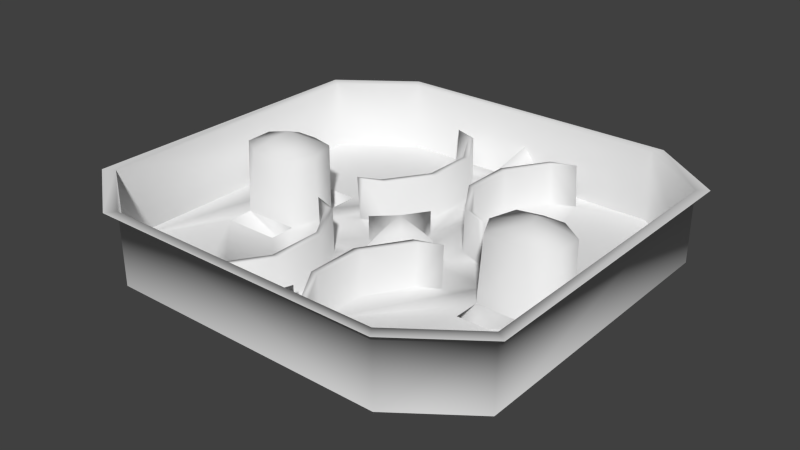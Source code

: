 # Source: MilitaryBase.blend  (saved by Blender 2.69.0; exported with 4.5.12 LTS)
import bpy
from mathutils import Matrix  # noqa: F401  (used for matrix-valued properties, if any)

bpy.ops.wm.read_factory_settings(use_empty=True)
scene = bpy.context.scene
scene.name = 'Scene'

# ---- collections
col_collection_1 = bpy.data.collections.new('Collection 1'); scene.collection.children.link(col_collection_1)
col_collection_2 = bpy.data.collections.new('Collection 2'); scene.collection.children.link(col_collection_2)
col_collection_11 = bpy.data.collections.new('Collection 11'); scene.collection.children.link(col_collection_11)

# ---- materials (node trees are filled in below, after node groups)
mat_militarybase = bpy.data.materials.new('MilitaryBase')
mat_militarybase.alpha_threshold = 0.0
mat_militarybase.use_transparent_shadow = False
mat_militarybase.roughness = 0.5
mat_militarybase.line_color = (0.0, 0.0, 0.0, 1.0)

# ---- material node trees

# ---- world
world_world = bpy.data.worlds.new('World'); scene.world = world_world
world_world.color = (0.05088, 0.05088, 0.05088)
world_world.use_sun_shadow = False
world_world.sun_shadow_jitter_overblur = 0.0
world_world.cycles.sampling_method = 'MANUAL'
world_world.cycles.sample_map_resolution = 256

# ---- meshes
me_1f = bpy.data.meshes.new('1F')
me_1f.from_pydata([(7.989, 5.592, 0.0), (5.326, 7.55, 0.0), (4.106, 2.125, -5.96e-08), (6.283, 2.125, 0.0), (2.828, 6.899, -9.835e-06), (6.72, 0.4634, -0.0001926), (0.4231, 7.55, -2.044e-05), (1.939, 6.455, -1.311e-05), (7.989, -5.592, 0.0), (6.284, 1.115, -0.0002893), (0.4232, 7.55, 0.9575), (0.0, 5.176, 2.646e-05), (1.913, 6.448, 1.645), (0.9608, 4.853, -0.0001184), (6.714, -0.418, -0.000289), (6.732, 0.4387, 2.552), (0.0, 5.176, 0.9575), (1.712, 6.549, -3.612e-05), (0.6922, 4.853, -6.187e-05), (0.0, 1.696, 9.787e-05), (1.757, 6.573, 1.645), (2.717, 6.902, 1.645), (4.103, 0.9079, -0.0001926), (6.67, -0.6481, 2.558), (6.28, -1.15, 0.0), (5.809, 1.115, 2.552), (-0.4231, 7.55, -2.044e-05), (0.0, 7.547, 1.448), (0.4232, 0.4232, 7.695e-05), (0.6922, 3.035, -6.497e-06), (-0.6922, 4.853, -6.187e-05), (0.9608, 4.853, 1.645), (3.804, -0.05096, -0.000289), (6.28, -2.153, 0.0), (-1.712, 6.549, -3.63e-05), (-2.828, 6.899, -9.835e-06), (-0.4232, 7.55, 0.9575), (0.7039, 4.923, 1.645), (1.711, 1.339, -8.494e-05), (0.6952, 2.978, 1.645), (-0.6922, 3.035, -6.497e-06), (-0.4232, 0.4232, 7.695e-05), (0.9608, 3.035, -3.636e-05), (2.717, 0.9853, -0.0001895), (4.098, 0.9135, 2.552), (5.861, -1.153, 2.553), (5.326, -7.55, 0.0), (5.018, 1.114, 2.554), (5.357, 0.1308, 3.025), (5.456, -0.3367, 2.973), (-0.7039, 4.923, 1.645), (-1.757, 6.573, 1.645), (-5.326, 7.55, 0.0), (1.429, 0.0, -2.611e-05), (-0.6952, 2.978, 1.645), (-1.711, 1.339, -8.494e-05), (1.946, 1.422, -5.198e-05), (0.9803, 2.934, 1.645), (3.795, -0.1564, 2.552), (4.108, -1.15, -0.000371), (2.828, -7.048, -2.086e-06), (-4.106, 2.125, -5.96e-08), (-2.717, 6.902, 1.645), (2.56, 0.9879, 1.645), (1.757, 1.314, 1.645), (-2.717, 0.9853, -0.0001895), (-1.429, 0.0, -2.611e-05), (0.4232, -0.4232, 7.969e-05), (2.717, -1.134, -0.0001882), (4.269, -1.099, 2.553), (0.4231, -7.55, -3.934e-06), (1.939, -6.604, 2.348e-05), (-0.9608, 4.853, 1.645), (-7.989, 5.592, 0.0), (-1.939, 6.455, -1.311e-05), (-1.913, 6.448, 1.645), (2.828, 0.9879, 1.645), (-1.757, 1.314, 1.645), (-2.56, 0.9879, 1.645), (-3.804, -0.05096, -0.000289), (2.019, 1.373, 1.645), (1.711, -1.487, -8.291e-05), (0.9608, -5.001, -0.0001553), (1.712, -6.697, -1.365e-05), (4.105, -2.153, 0.0), (-6.283, 2.125, 0.0), (-0.9608, 4.853, -0.0001184), (-0.9803, 2.934, 1.645), (-2.828, 0.9879, 1.645), (-2.717, -1.134, -0.0001882), (-0.4232, -0.4232, 7.969e-05), (0.6922, -3.183, -8.941e-07), (2.758, -1.122, 1.644), (0.9608, -3.183, -3.076e-05), (1.757, -6.721, 1.645), (0.0, -5.176, 3.934e-05), (-1.482e-07, -5.176, 0.9575), (0.4232, -7.55, 0.9575), (2.019, -6.663, 1.645), (-6.72, 0.4634, -0.0001926), (-4.103, 0.9079, -0.0001926), (-0.9608, 3.035, -3.636e-05), (-2.019, 1.373, 1.645), (-1.946, 1.422, -5.198e-05), (-0.9608, -5.001, -0.0001553), (-1.711, -1.487, -8.291e-05), (0.0, -1.696, 0.0001033), (0.6922, -5.001, -3.153e-05), (0.6952, -3.127, 1.645), (1.757, -1.463, 1.645), (0.9707, -5.086, 1.645), (2.717, -7.05, 1.645), (-0.4232, -7.55, 0.9575), (-0.6922, -5.001, -3.153e-05), (-0.4231, -7.55, -3.934e-06), (5.904e-08, -7.547, 1.448), (-7.989, -5.592, 0.0), (-6.284, 1.115, -0.0002893), (-4.098, 0.9135, 2.552), (-4.108, -1.15, -0.000371), (-0.9608, -3.183, -3.076e-05), (-0.6922, -3.183, -8.941e-07), (1.946, -1.57, -2.897e-05), (2.019, -1.521, 1.645), (0.9803, -3.082, 1.645), (0.7039, -5.072, 1.645), (-1.712, -6.697, -1.371e-05), (-6.714, -0.418, -0.000289), (-6.732, 0.4387, 2.552), (-3.795, -0.1564, 2.552), (-5.018, 1.114, 2.554), (-4.105, -2.153, 0.0), (-0.9707, -5.086, 1.645), (-2.758, -1.122, 1.644), (-1.757, -1.463, 1.645), (-0.6952, -3.127, 1.645), (-2.828, -7.048, -2.086e-06), (-5.326, -7.55, 0.0), (-0.7039, -5.072, 1.645), (-6.67, -0.6481, 2.558), (-6.28, -1.15, 0.0), (-5.809, 1.115, 2.552), (-4.269, -1.099, 2.553), (-0.9803, -3.082, 1.645), (-1.946, -1.57, -2.891e-05), (-2.019, -1.521, 1.645), (-6.28, -2.153, 0.0), (-1.757, -6.721, 1.645), (-5.357, 0.1308, 3.025), (-5.861, -1.153, 2.553), (-5.456, -0.3367, 2.973), (-2.019, -6.663, 1.645), (-2.717, -7.05, 1.645), (-1.939, -6.604, 2.372e-05), (0.0, 0.0, 1.386), (0.0, 1.696, 0.8956), (-0.4232, 0.4232, 0.8956), (-1.429, 0.0, 0.8956), (0.4232, 0.4232, 0.8956), (-0.4232, -0.4232, 0.8956), (1.429, 0.0, 0.8956), (0.0, -1.696, 0.8956), (0.4232, -0.4232, 0.8956)], [], [(0, 1, 2), (3, 0, 2), (1, 4, 2), (0, 3, 5), (11, 10, 16), (4, 7, 2), (5, 8, 0), (3, 9, 5), (7, 4, 12), (7, 13, 2), (5, 14, 8), (9, 15, 5), (11, 34, 30), (26, 35, 34), (17, 20, 4), (4, 21, 12), (13, 7, 12), (13, 22, 2), (5, 23, 14), (24, 8, 14), (9, 25, 15), (5, 15, 23), (16, 10, 27), (18, 37, 17), (29, 18, 19), (20, 21, 4), (20, 12, 21), (31, 13, 12), (13, 32, 22), (14, 23, 24), (33, 8, 24), (25, 9, 22), (25, 48, 15), (15, 48, 23), (16, 27, 36), (37, 20, 17), (18, 29, 39), (41, 156, 19), (37, 12, 20), (31, 12, 37), (13, 31, 42), (32, 13, 43), (32, 44, 22), (24, 23, 45), (46, 8, 33), (47, 25, 22), (23, 48, 49), (30, 34, 50), (34, 35, 51), (18, 39, 37), (38, 39, 29), (30, 54, 40), (66, 65, 79), (13, 42, 56), (31, 57, 42), (67, 162, 106), (43, 13, 56), (58, 44, 32), (22, 44, 47), (45, 59, 24), (23, 49, 45), (46, 33, 60), (47, 48, 25), (50, 34, 51), (52, 61, 35), (51, 35, 62), (39, 31, 37), (43, 63, 38), (64, 39, 38), (30, 50, 54), (55, 40, 54), (55, 41, 40), (56, 42, 57), (57, 31, 39), (53, 160, 67), (59, 58, 32), (58, 48, 44), (44, 48, 47), (45, 69, 59), (45, 49, 69), (33, 71, 60), (49, 48, 69), (50, 51, 75), (73, 61, 52), (35, 61, 74), (51, 62, 75), (35, 75, 62), (76, 63, 43), (63, 64, 38), (57, 39, 64), (54, 50, 72), (77, 55, 54), (65, 55, 78), (19, 30, 40), (56, 57, 80), (107, 106, 95), (82, 32, 68), (43, 56, 76), (59, 32, 82), (59, 69, 58), (69, 48, 58), (71, 33, 84), (72, 50, 75), (85, 61, 73), (74, 75, 35), (74, 61, 86), (76, 80, 63), (80, 64, 63), (80, 57, 64), (87, 54, 72), (87, 77, 54), (78, 55, 77), (88, 65, 78), (79, 65, 86), (66, 157, 41), (67, 91, 81), (68, 81, 92), (93, 82, 68), (56, 80, 76), (84, 59, 82), (83, 60, 94), (60, 83, 70), (84, 82, 71), (71, 98, 60), (72, 75, 86), (73, 99, 85), (86, 75, 74), (86, 61, 100), (72, 101, 87), (102, 77, 87), (102, 78, 77), (88, 78, 102), (65, 88, 103), (86, 100, 79), (65, 103, 86), (104, 89, 79), (19, 156, 155), (121, 113, 106), (81, 91, 108), (81, 109, 92), (93, 68, 122), (82, 93, 110), (60, 111, 94), (96, 115, 97), (110, 71, 82), (98, 71, 110), (98, 111, 60), (86, 101, 72), (99, 73, 116), (85, 99, 117), (103, 102, 87), (103, 88, 102), (79, 100, 118), (86, 103, 101), (119, 104, 79), (120, 89, 104), (89, 133, 105), (107, 108, 91), (81, 108, 109), (68, 92, 122), (109, 123, 92), (122, 124, 93), (93, 124, 110), (125, 83, 94), (98, 94, 111), (125, 107, 83), (96, 112, 115), (98, 110, 94), (99, 116, 127), (117, 99, 128), (103, 87, 101), (129, 79, 118), (100, 130, 118), (119, 79, 129), (131, 104, 119), (104, 132, 120), (120, 144, 89), (105, 133, 134), (105, 135, 121), (125, 108, 107), (108, 124, 109), (92, 123, 122), (124, 123, 109), (123, 124, 122), (110, 124, 125), (110, 125, 94), (90, 159, 66), (113, 121, 135), (138, 126, 113), (99, 127, 139), (140, 127, 116), (117, 128, 141), (99, 139, 128), (129, 118, 148), (130, 100, 141), (118, 130, 148), (119, 129, 142), (131, 153, 104), (120, 132, 143), (144, 120, 143), (89, 144, 133), (105, 134, 135), (134, 133, 145), (124, 108, 125), (137, 136, 146), (138, 113, 135), (138, 147, 126), (127, 140, 139), (146, 140, 116), (141, 100, 117), (141, 128, 148), (128, 139, 148), (142, 129, 148), (130, 141, 148), (149, 119, 142), (153, 131, 146), (132, 104, 153), (132, 138, 143), (145, 144, 143), (133, 144, 145), (135, 134, 143), (143, 134, 145), (126, 147, 136), (137, 146, 116), (146, 136, 153), (143, 138, 135), (132, 147, 138), (140, 149, 139), (139, 150, 148), (150, 142, 148), (149, 142, 150), (149, 140, 119), (151, 132, 153), (136, 147, 152), (151, 147, 132), (139, 149, 150), (151, 136, 152), (151, 152, 147), (153, 136, 151), (154, 155, 156), (157, 154, 156), (158, 155, 154), (28, 155, 158), (154, 157, 159), (160, 158, 154), (38, 29, 28), (66, 159, 157), (19, 155, 28), (66, 41, 55), (161, 154, 159), (157, 156, 41), (162, 160, 154), (106, 162, 161), (53, 43, 38), (161, 162, 154), (67, 81, 68), (90, 161, 159), (90, 105, 121), (11, 30, 19), (70, 46, 60), (70, 96, 97), (90, 89, 105), (95, 112, 96), (114, 136, 137), (70, 83, 107), (114, 113, 126), (114, 126, 136), (112, 95, 114), (66, 79, 89), (53, 32, 43), (68, 32, 53), (106, 107, 91), (53, 158, 160), (67, 160, 162), (28, 158, 53), (106, 161, 90), (6, 4, 1), (11, 18, 17), (19, 18, 11), (6, 17, 4), (10, 11, 6), (26, 52, 35), (11, 16, 26), (26, 16, 36), (113, 114, 95), (95, 96, 70), (28, 29, 19), (11, 26, 34), (41, 19, 40), (70, 107, 95), (90, 121, 106), (65, 66, 55), (28, 53, 38), (90, 66, 89), (67, 68, 53), (67, 106, 91), (11, 17, 6), (106, 113, 95)])
me_1f.polygons.foreach_set('use_smooth', [True] * 298)
_uv = me_1f.uv_layers.new(name='UVMap')
_uv.uv.foreach_set('vector', [0.979, 0.6558, 0.9086, 0.7011, 0.882, 0.5626, 0.94, 0.5656, 0.979, 0.6558, 0.882, 0.5626, 0.9086, 0.7011, 0.8368, 0.687, 0.882, 0.5626, 0.979, 0.6558, 0.94, 0.5656, 0.9515, 0.5223, 0.733, 0.6484, 0.7453, 0.7158, 0.7278, 0.6799, 0.8368, 0.687, 0.8274, 0.652, 0.882, 0.5626, 0.9515, 0.5223, 0.9857, 0.3742, 0.979, 0.6558, 0.94, 0.5656, 0.9407, 0.5392, 0.9515, 0.5223, 0.9208, 0.01902, 0.9745, 0.01902, 0.9203, 0.114, 0.8274, 0.652, 0.8175, 0.623, 0.882, 0.5626, 0.9515, 0.5223, 0.9523, 0.5007, 0.9857, 0.3742, 0.07176, 0.0179, 0.04949, 0.1118, 0.04993, 0.0179, 0.733, 0.6484, 0.674, 0.6673, 0.7177, 0.6354, 0.691, 0.6958, 0.641, 0.6597, 0.674, 0.6673, 0.9262, 0.01902, 0.9276, 0.114, 0.9745, 0.01902, 0.9745, 0.01902, 0.9747, 0.114, 0.9203, 0.114, 0.8282, 0.01902, 0.9208, 0.01902, 0.9203, 0.114, 0.8175, 0.623, 0.8807, 0.5305, 0.882, 0.5626, 0.2718, 0.01764, 0.2389, 0.1118, 0.2405, 0.01764, 0.9434, 0.4815, 0.9857, 0.3742, 0.9523, 0.5007, 0.07176, 0.0179, 0.08922, 0.1118, 0.04949, 0.1118, 0.2718, 0.01764, 0.2775, 0.1116, 0.2389, 0.1118, 0.7278, 0.6799, 0.7453, 0.7158, 0.727, 0.7187, 0.8282, 0.01902, 0.8323, 0.114, 0.9262, 0.01902, 0.7561, 0.5876, 0.751, 0.6385, 0.7423, 0.5431, 0.9276, 0.114, 0.9747, 0.114, 0.9745, 0.01902, 0.205, 0.2273, 0.2096, 0.2336, 0.1919, 0.245, 0.8282, 0.114, 0.8282, 0.01902, 0.9203, 0.114, 0.8175, 0.623, 0.87, 0.5049, 0.8807, 0.5305, 0.2404, 0.01764, 0.2388, 0.1118, 0.2245, 0.01765, 0.9455, 0.4536, 0.9857, 0.3742, 0.9434, 0.4815, 0.08922, 0.1118, 0.07176, 0.0179, 0.1219, 0.0179, 0.1111, 0.3566, 0.09179, 0.3146, 0.1505, 0.3277, 0.1505, 0.3277, 0.09179, 0.3146, 0.1479, 0.2813, 0.7278, 0.6799, 0.727, 0.7187, 0.7101, 0.7127, 0.8323, 0.114, 0.9276, 0.114, 0.9262, 0.01902, 0.8282, 0.01902, 0.7232, 0.01902, 0.72, 0.114, 0.7263, 0.516, 0.7371, 0.5076, 0.7423, 0.5431, 0.2802, 0.1905, 0.2096, 0.2336, 0.205, 0.2273, 0.2845, 0.2009, 0.2096, 0.2336, 0.2802, 0.1905, 0.8282, 0.01902, 0.8282, 0.114, 0.7232, 0.01902, 0.87, 0.5049, 0.8175, 0.623, 0.8422, 0.5414, 0.1329, 0.0179, 0.1221, 0.1118, 0.1219, 0.0179, 0.2245, 0.01765, 0.2388, 0.1118, 0.2091, 0.1116, 0.925, 0.3295, 0.9857, 0.3742, 0.9455, 0.4536, 0.1055, 0.1119, 0.08922, 0.1118, 0.1219, 0.0179, 0.1479, 0.2813, 0.09179, 0.3146, 0.09602, 0.2946, 0.8282, 0.01902, 0.9262, 0.01902, 0.8323, 0.114, 0.9262, 0.01902, 0.9745, 0.01902, 0.9276, 0.114, 0.8282, 0.01902, 0.72, 0.114, 0.8323, 0.114, 0.6253, 0.01902, 0.72, 0.114, 0.7232, 0.01902, 0.8282, 0.01902, 0.72, 0.114, 0.7232, 0.01902, 0.7085, 0.4966, 0.6464, 0.5301, 0.6245, 0.4927, 0.8175, 0.623, 0.8143, 0.6024, 0.8251, 0.5806, 0.8282, 0.114, 0.7174, 0.114, 0.7232, 0.01902, 0.7631, 0.4824, 0.7529, 0.4907, 0.7471, 0.4555, 0.8422, 0.5414, 0.8175, 0.623, 0.8251, 0.5806, 0.1332, 0.1118, 0.1221, 0.1118, 0.1329, 0.0179, 0.1219, 0.0179, 0.1221, 0.1118, 0.1055, 0.1119, 0.2091, 0.1116, 0.1445, 0.01764, 0.2245, 0.01765, 0.1479, 0.2813, 0.09602, 0.2946, 0.1133, 0.2597, 0.925, 0.3295, 0.9455, 0.4536, 0.8528, 0.3261, 0.07729, 0.3566, 0.09179, 0.3146, 0.1111, 0.3566, 0.8323, 0.114, 0.9262, 0.01902, 0.9276, 0.114, 0.5789, 0.6648, 0.6086, 0.5458, 0.641, 0.6597, 0.9276, 0.114, 0.9745, 0.01902, 0.9747, 0.114, 0.3848, 0.1867, 0.2845, 0.2009, 0.2802, 0.1905, 0.5768, 0.01901, 0.577, 0.114, 0.6253, 0.01902, 0.6239, 0.114, 0.72, 0.114, 0.6253, 0.01902, 0.8282, 0.01902, 0.8323, 0.114, 0.72, 0.114, 0.6253, 0.01902, 0.7232, 0.01902, 0.72, 0.114, 0.6939, 0.5345, 0.7263, 0.516, 0.7222, 0.5853, 0.6301, 0.01902, 0.7232, 0.01902, 0.7174, 0.114, 0.3885, 0.1979, 0.2845, 0.2009, 0.3848, 0.1867, 0.7825, 0.5002, 0.7619, 0.4982, 0.7631, 0.4824, 0.1445, 0.01764, 0.133, 0.1116, 0.1334, 0.01764, 0.02504, 0.3023, 0.09179, 0.3146, 0.03798, 0.348, 0.03798, 0.348, 0.09179, 0.3146, 0.07729, 0.3566, 0.2091, 0.1116, 0.1505, 0.1116, 0.1445, 0.01764, 0.1133, 0.2597, 0.09602, 0.2946, 0.04529, 0.262, 0.9455, 0.4536, 0.8416, 0.3542, 0.8528, 0.3261, 0.09602, 0.2946, 0.09179, 0.3146, 0.04529, 0.262, 0.3964, 0.2477, 0.4774, 0.2905, 0.4629, 0.2968, 0.5187, 0.6231, 0.6086, 0.5458, 0.5789, 0.6648, 0.641, 0.6597, 0.6086, 0.5458, 0.6486, 0.6335, 0.4774, 0.2905, 0.5183, 0.3323, 0.4629, 0.2968, 0.9745, 0.01902, 0.9203, 0.114, 0.9747, 0.114, 0.577, 0.114, 0.577, 0.114, 0.5768, 0.01901, 0.577, 0.114, 0.6239, 0.114, 0.6253, 0.01902, 0.3885, 0.1979, 0.3848, 0.1867, 0.4611, 0.2209, 0.2942, 0.2391, 0.3964, 0.2477, 0.3927, 0.257, 0.6239, 0.114, 0.6253, 0.01902, 0.72, 0.114, 0.5768, 0.01901, 0.6253, 0.01902, 0.577, 0.114, 0.7423, 0.5431, 0.7177, 0.6354, 0.7222, 0.5853, 0.6301, 0.01902, 0.7174, 0.114, 0.6273, 0.114, 0.7669, 0.3574, 0.7471, 0.4555, 0.7501, 0.3481, 0.8298, 0.3805, 0.87, 0.5049, 0.8474, 0.4654, 0.5768, 0.01901, 0.6301, 0.01902, 0.577, 0.114, 0.8822, 0.4737, 0.87, 0.5049, 0.8298, 0.3805, 0.1445, 0.01764, 0.1505, 0.1116, 0.133, 0.1116, 0.04529, 0.262, 0.09179, 0.3146, 0.02504, 0.3023, 0.8416, 0.3542, 0.9455, 0.4536, 0.8854, 0.4487, 0.3927, 0.257, 0.3964, 0.2477, 0.4629, 0.2968, 0.5563, 0.5443, 0.6086, 0.5458, 0.5187, 0.6231, 0.9208, 0.01902, 0.9203, 0.114, 0.9745, 0.01902, 0.6486, 0.6335, 0.6086, 0.5458, 0.6602, 0.6101, 0.4761, 0.2431, 0.4606, 0.2284, 0.4763, 0.24, 0.4606, 0.2284, 0.4611, 0.2209, 0.4763, 0.24, 0.4606, 0.2284, 0.3885, 0.1979, 0.4611, 0.2209, 0.292, 0.2487, 0.2942, 0.2391, 0.3927, 0.257, 0.292, 0.2487, 0.2242, 0.2677, 0.2942, 0.2391, 0.577, 0.114, 0.6253, 0.01902, 0.6239, 0.114, 0.577, 0.114, 0.5768, 0.01901, 0.577, 0.114, 0.6245, 0.4927, 0.6464, 0.5301, 0.6602, 0.6101, 0.7085, 0.4966, 0.7284, 0.4997, 0.7263, 0.516, 0.7631, 0.4824, 0.7654, 0.4088, 0.7932, 0.4587, 0.977, 0.1246, 0.9214, 0.1246, 0.9777, 0.2156, 0.8254, 0.4013, 0.8298, 0.3805, 0.8474, 0.4654, 0.6301, 0.01902, 0.6273, 0.114, 0.577, 0.114, 0.8854, 0.4487, 0.8822, 0.4737, 0.8298, 0.3805, 0.633, 0.1246, 0.5762, 0.1246, 0.6317, 0.2156, 0.8528, 0.3261, 0.81, 0.3208, 0.7869, 0.2927, 0.8854, 0.4487, 0.8298, 0.3805, 0.8416, 0.3542, 0.6382, 0.1246, 0.6349, 0.2156, 0.5762, 0.1246, 0.8282, 0.114, 0.9203, 0.114, 0.8282, 0.01902, 0.5187, 0.6231, 0.5473, 0.5033, 0.5563, 0.5443, 0.8282, 0.01902, 0.9203, 0.114, 0.9208, 0.01902, 0.6602, 0.6101, 0.6086, 0.5458, 0.6124, 0.516, 0.8282, 0.114, 0.7232, 0.01902, 0.7174, 0.114, 0.2256, 0.2746, 0.2242, 0.2677, 0.292, 0.2487, 0.2256, 0.2746, 0.2114, 0.285, 0.2242, 0.2677, 0.2121, 0.2879, 0.2114, 0.285, 0.2256, 0.2746, 0.5768, 0.01901, 0.577, 0.114, 0.6301, 0.01902, 0.6602, 0.6101, 0.6124, 0.516, 0.6245, 0.4927, 0.6464, 0.5301, 0.6595, 0.5704, 0.6602, 0.6101, 0.6702, 0.376, 0.6486, 0.4567, 0.6245, 0.4927, 0.7423, 0.5431, 0.7371, 0.5076, 0.7459, 0.5185, 0.7319, 0.4078, 0.7334, 0.3568, 0.7471, 0.4555, 0.9214, 0.1246, 0.8275, 0.1246, 0.8306, 0.2156, 0.9214, 0.1246, 0.9227, 0.2156, 0.9777, 0.2156, 0.8254, 0.4013, 0.8474, 0.4654, 0.8294, 0.4251, 0.7269, 0.1246, 0.8275, 0.1246, 0.7222, 0.2156, 0.5762, 0.1246, 0.576, 0.2156, 0.6317, 0.2156, 0.7525, 0.3154, 0.7469, 0.2784, 0.7643, 0.2802, 0.7222, 0.2156, 0.6382, 0.1246, 0.7269, 0.1246, 0.6349, 0.2156, 0.6382, 0.1246, 0.7222, 0.2156, 0.6349, 0.2156, 0.576, 0.2156, 0.5762, 0.1246, 0.8282, 0.01902, 0.7232, 0.01902, 0.8282, 0.114, 0.5473, 0.5033, 0.5187, 0.6231, 0.5187, 0.3621, 0.5563, 0.5443, 0.5473, 0.5033, 0.5566, 0.5198, 0.6301, 0.01902, 0.6273, 0.114, 0.7174, 0.114, 0.6301, 0.01902, 0.577, 0.114, 0.6273, 0.114, 0.404, 0.01893, 0.4342, 0.01893, 0.4341, 0.1122, 0.6602, 0.6101, 0.6595, 0.5704, 0.6653, 0.5915, 0.6147, 0.4622, 0.6702, 0.376, 0.6245, 0.4927, 0.6734, 0.3967, 0.6486, 0.4567, 0.6702, 0.376, 0.977, 0.1246, 0.9777, 0.2156, 0.9214, 0.1246, 0.7269, 0.1246, 0.8306, 0.2156, 0.8275, 0.1246, 0.9214, 0.1246, 0.8306, 0.2156, 0.9227, 0.2156, 0.977, 0.1246, 0.9777, 0.2156, 0.9168, 0.1246, 0.2097, 0.1706, 0.2097, 0.1792, 0.194, 0.1878, 0.9168, 0.1246, 0.8331, 0.2156, 0.8275, 0.1246, 0.8275, 0.1246, 0.8331, 0.2156, 0.7222, 0.2156, 0.723, 0.2156, 0.633, 0.1246, 0.6317, 0.2156, 0.4683, 0.1864, 0.4673, 0.1785, 0.483, 0.1975, 0.723, 0.2156, 0.7269, 0.1246, 0.633, 0.1246, 0.7525, 0.3154, 0.7308, 0.2851, 0.7469, 0.2784, 0.4683, 0.1864, 0.3939, 0.1545, 0.4673, 0.1785, 0.5473, 0.5033, 0.5187, 0.3621, 0.5473, 0.4836, 0.4946, 0.01893, 0.5106, 0.01893, 0.511, 0.1123, 0.6301, 0.01902, 0.7174, 0.114, 0.7232, 0.01902, 0.4036, 0.1123, 0.404, 0.01893, 0.4341, 0.1122, 0.4342, 0.01893, 0.4483, 0.1123, 0.4341, 0.1122, 0.3424, 0.01883, 0.321, 0.01884, 0.3206, 0.1122, 0.613, 0.4382, 0.6702, 0.376, 0.6147, 0.4622, 0.7269, 0.1246, 0.7222, 0.2156, 0.8275, 0.1246, 0.6734, 0.3967, 0.6681, 0.4198, 0.6486, 0.4567, 0.9214, 0.1246, 0.9777, 0.2156, 0.9227, 0.2156, 0.9214, 0.1246, 0.8306, 0.2156, 0.8275, 0.1246, 0.723, 0.2156, 0.8306, 0.2156, 0.7269, 0.1246, 0.2886, 0.1386, 0.2852, 0.1504, 0.2097, 0.1706, 0.9777, 0.2156, 0.9195, 0.2156, 0.9168, 0.1246, 0.2852, 0.1504, 0.2097, 0.1792, 0.2097, 0.1706, 0.9195, 0.2156, 0.8331, 0.2156, 0.9168, 0.1246, 0.3939, 0.1545, 0.2852, 0.1504, 0.393, 0.1446, 0.3939, 0.1545, 0.393, 0.1446, 0.4673, 0.1785, 0.7277, 0.4825, 0.7367, 0.4914, 0.7085, 0.4966, 0.7269, 0.1246, 0.8275, 0.1246, 0.8306, 0.2156, 0.723, 0.2156, 0.633, 0.1246, 0.7269, 0.1246, 0.5107, 0.01908, 0.543, 0.01908, 0.5515, 0.1129, 0.5563, 0.4662, 0.5473, 0.4836, 0.5187, 0.3621, 0.4946, 0.01893, 0.511, 0.1123, 0.4773, 0.1123, 0.5107, 0.01908, 0.5515, 0.1129, 0.511, 0.1123, 0.1521, 0.1829, 0.1391, 0.2287, 0.08533, 0.1952, 0.4483, 0.1123, 0.4342, 0.01893, 0.4773, 0.1123, 0.1391, 0.2287, 0.09983, 0.2372, 0.08533, 0.1952, 0.3424, 0.01883, 0.3206, 0.1122, 0.3483, 0.1122, 0.613, 0.4382, 0.6601, 0.3497, 0.6702, 0.376, 0.8275, 0.1246, 0.7222, 0.2156, 0.8331, 0.2156, 0.9168, 0.1246, 0.8275, 0.1246, 0.8331, 0.2156, 0.977, 0.1246, 0.9168, 0.1246, 0.9777, 0.2156, 0.9214, 0.1246, 0.9227, 0.2156, 0.8306, 0.2156, 0.4634, 0.3152, 0.4799, 0.3331, 0.4639, 0.3236, 0.2852, 0.1504, 0.2886, 0.1386, 0.393, 0.1446, 0.5802, 0.3209, 0.6507, 0.3218, 0.5551, 0.4398, 0.723, 0.2156, 0.7269, 0.1246, 0.8306, 0.2156, 0.723, 0.2156, 0.6317, 0.2156, 0.633, 0.1246, 0.4041, 0.01884, 0.3883, 0.01885, 0.4025, 0.1124, 0.5551, 0.4398, 0.5563, 0.4662, 0.5187, 0.3621, 0.4773, 0.1123, 0.4342, 0.01893, 0.4946, 0.01893, 0.066, 0.2373, 0.02658, 0.2084, 0.08533, 0.1952, 0.02658, 0.2084, 0.02924, 0.1619, 0.08533, 0.1952, 0.1318, 0.1426, 0.1521, 0.1829, 0.08533, 0.1952, 0.09983, 0.2372, 0.066, 0.2373, 0.08533, 0.1952, 0.373, 0.1122, 0.3424, 0.01883, 0.3483, 0.1122, 0.6601, 0.3497, 0.613, 0.4382, 0.5551, 0.4398, 0.7222, 0.2156, 0.7269, 0.1246, 0.6382, 0.1246, 0.28, 0.2889, 0.2805, 0.2791, 0.387, 0.2907, 0.9195, 0.2156, 0.9168, 0.1246, 0.8331, 0.2156, 0.9777, 0.2156, 0.9168, 0.1246, 0.9195, 0.2156, 0.3829, 0.2788, 0.4634, 0.3152, 0.387, 0.2907, 0.387, 0.2907, 0.4634, 0.3152, 0.4639, 0.3236, 0.633, 0.1246, 0.6317, 0.2156, 0.5762, 0.1246, 0.5802, 0.3209, 0.5551, 0.4398, 0.5187, 0.3621, 0.5551, 0.4398, 0.6507, 0.3218, 0.6601, 0.3497, 0.387, 0.2907, 0.2805, 0.2791, 0.3829, 0.2788, 0.28, 0.2889, 0.2121, 0.308, 0.2805, 0.2791, 0.3883, 0.01885, 0.373, 0.1122, 0.4025, 0.1124, 0.02924, 0.1619, 0.0811, 0.1752, 0.08533, 0.1952, 0.0811, 0.1752, 0.1318, 0.1426, 0.08533, 0.1952, 0.06378, 0.1403, 0.1318, 0.1426, 0.0811, 0.1752, 0.373, 0.1122, 0.3883, 0.01885, 0.3424, 0.01883, 0.6349, 0.2156, 0.7222, 0.2156, 0.6382, 0.1246, 0.5762, 0.1246, 0.6317, 0.2156, 0.576, 0.2156, 0.2081, 0.317, 0.2121, 0.308, 0.28, 0.2889, 0.02924, 0.1619, 0.06378, 0.1403, 0.0811, 0.1752, 0.6349, 0.2156, 0.5762, 0.1246, 0.576, 0.2156, 0.2081, 0.317, 0.2057, 0.3184, 0.2121, 0.308, 0.6382, 0.1246, 0.5762, 0.1246, 0.6349, 0.2156, 0.7451, 0.4992, 0.7459, 0.5185, 0.7371, 0.5076, 0.7284, 0.4997, 0.7451, 0.4992, 0.7371, 0.5076, 0.7537, 0.507, 0.7459, 0.5185, 0.7451, 0.4992, 0.7632, 0.5163, 0.7459, 0.5185, 0.7537, 0.507, 0.7451, 0.4992, 0.7284, 0.4997, 0.7367, 0.4914, 0.7619, 0.4982, 0.7537, 0.507, 0.7451, 0.4992, 0.7925, 0.5396, 0.7561, 0.5876, 0.7632, 0.5163, 0.7085, 0.4966, 0.7367, 0.4914, 0.7284, 0.4997, 0.7423, 0.5431, 0.7459, 0.5185, 0.7632, 0.5163, 0.7085, 0.4966, 0.7263, 0.516, 0.6939, 0.5345, 0.7441, 0.4801, 0.7451, 0.4992, 0.7367, 0.4914, 0.7284, 0.4997, 0.7371, 0.5076, 0.7263, 0.516, 0.7529, 0.4907, 0.7619, 0.4982, 0.7451, 0.4992, 0.7471, 0.4555, 0.7529, 0.4907, 0.7441, 0.4801, 0.7825, 0.5002, 0.8422, 0.5414, 0.7925, 0.5396, 0.7441, 0.4801, 0.7529, 0.4907, 0.7451, 0.4992, 0.7631, 0.4824, 0.7932, 0.4587, 0.8474, 0.4654, 0.7277, 0.4825, 0.7441, 0.4801, 0.7367, 0.4914, 0.7277, 0.4825, 0.7006, 0.4556, 0.7319, 0.4078, 0.733, 0.6484, 0.7177, 0.6354, 0.7423, 0.5431, 0.7869, 0.2927, 0.925, 0.3295, 0.8528, 0.3261, 0.7869, 0.2927, 0.7525, 0.3154, 0.7643, 0.2802, 0.7277, 0.4825, 0.6486, 0.4567, 0.7006, 0.4556, 0.7501, 0.3481, 0.7308, 0.2851, 0.7525, 0.3154, 0.7175, 0.2942, 0.6507, 0.3218, 0.5802, 0.3209, 0.7869, 0.2927, 0.81, 0.3208, 0.7669, 0.3574, 0.7175, 0.2942, 0.7334, 0.3568, 0.6933, 0.3195, 0.7175, 0.2942, 0.6933, 0.3195, 0.6507, 0.3218, 0.7308, 0.2851, 0.7501, 0.3481, 0.7175, 0.2942, 0.7085, 0.4966, 0.6245, 0.4927, 0.6486, 0.4567, 0.7825, 0.5002, 0.87, 0.5049, 0.8422, 0.5414, 0.8474, 0.4654, 0.87, 0.5049, 0.7825, 0.5002, 0.7471, 0.4555, 0.7669, 0.3574, 0.7654, 0.4088, 0.7825, 0.5002, 0.7537, 0.507, 0.7619, 0.4982, 0.7631, 0.4824, 0.7619, 0.4982, 0.7529, 0.4907, 0.7632, 0.5163, 0.7537, 0.507, 0.7825, 0.5002, 0.7471, 0.4555, 0.7441, 0.4801, 0.7277, 0.4825, 0.7613, 0.7097, 0.8368, 0.687, 0.9086, 0.7011, 0.733, 0.6484, 0.751, 0.6385, 0.7895, 0.6842, 0.7423, 0.5431, 0.751, 0.6385, 0.733, 0.6484, 0.7613, 0.7097, 0.7895, 0.6842, 0.8368, 0.687, 0.7453, 0.7158, 0.733, 0.6484, 0.7613, 0.7097, 0.691, 0.6958, 0.5789, 0.6648, 0.641, 0.6597, 0.733, 0.6484, 0.7278, 0.6799, 0.691, 0.6958, 0.691, 0.6958, 0.7278, 0.6799, 0.7101, 0.7127, 0.7334, 0.3568, 0.7175, 0.2942, 0.7501, 0.3481, 0.7501, 0.3481, 0.7525, 0.3154, 0.7869, 0.2927, 0.7632, 0.5163, 0.7561, 0.5876, 0.7423, 0.5431, 0.733, 0.6484, 0.691, 0.6958, 0.674, 0.6673, 0.7263, 0.516, 0.7423, 0.5431, 0.7222, 0.5853, 0.7869, 0.2927, 0.7669, 0.3574, 0.7501, 0.3481, 0.7277, 0.4825, 0.7319, 0.4078, 0.7471, 0.4555, 0.6464, 0.5301, 0.7085, 0.4966, 0.6939, 0.5345, 0.7632, 0.5163, 0.7825, 0.5002, 0.7925, 0.5396, 0.7277, 0.4825, 0.7085, 0.4966, 0.6486, 0.4567, 0.7631, 0.4824, 0.8474, 0.4654, 0.7825, 0.5002, 0.7631, 0.4824, 0.7471, 0.4555, 0.7654, 0.4088, 0.733, 0.6484, 0.7895, 0.6842, 0.7613, 0.7097, 0.7471, 0.4555, 0.7334, 0.3568, 0.7501, 0.3481])
me_1f.materials.append(mat_militarybase)
me_1f.use_remesh_preserve_volume = False
me_1f.use_remesh_preserve_attributes = False
me_1f.use_mirror_vertex_groups = False
me_1f.update()
me_walls = bpy.data.meshes.new('Walls')
me_walls.from_pydata([(-7.989, -5.592, 0.0), (7.989, -5.592, 0.0), (-7.989, 5.592, 0.0), (7.989, 5.592, 0.0), (-5.326, -7.55, 0.0), (5.326, -7.55, 1.192e-07), (5.326, 7.55, -1.192e-07), (-5.326, 7.55, 0.0), (-7.989, -5.592, 2.717), (7.989, -5.592, 2.717), (-7.989, 5.592, 2.717), (7.989, 5.592, 2.717), (-5.326, -7.55, 2.717), (5.326, -7.55, 2.717), (5.326, 7.55, 2.717), (-5.326, 7.55, 2.717), (-8.389, -5.872, 2.717), (8.389, -5.872, 2.717), (-8.389, 5.872, 2.717), (8.389, 5.872, 2.717), (-5.592, -7.927, 2.717), (5.592, -7.927, 2.717), (5.592, 7.927, 2.717), (-5.592, 7.927, 2.717)], [], [(8, 2, 10), (14, 3, 11), (12, 0, 8), (15, 7, 14), (13, 5, 12), (10, 7, 15), (11, 1, 9), (9, 5, 13), (15, 22, 23), (11, 22, 14), (9, 21, 17), (11, 17, 19), (10, 23, 18), (13, 20, 21), (8, 20, 12), (8, 18, 16), (5, 4, 12), (0, 2, 8), (6, 3, 14), (4, 0, 12), (2, 7, 10), (3, 1, 11), (7, 6, 14), (1, 5, 9), (14, 22, 15), (19, 22, 11), (13, 21, 9), (9, 17, 11), (15, 23, 10), (12, 20, 13), (16, 20, 8), (10, 18, 8)])
me_walls.polygons.foreach_set('use_smooth', [True] * 32)
_uv = me_walls.uv_layers.new(name='UVMap')
_uv.uv.foreach_set('vector', [0.07222, 0.9436, 0.3878, 0.8669, 0.3878, 0.9436, 0.443, 0.9436, 0.3878, 0.8669, 0.3878, 0.9436, 0.017, 0.9436, 0.07222, 0.8669, 0.07222, 0.9436, 0.01869, 0.8591, 0.01869, 0.7824, 0.3192, 0.8591, 0.3192, 0.8591, 0.3192, 0.7824, 0.01869, 0.8591, 0.3878, 0.9436, 0.443, 0.8669, 0.443, 0.9436, 0.3878, 0.9436, 0.07222, 0.8669, 0.07222, 0.9436, 0.07222, 0.9436, 0.017, 0.8669, 0.017, 0.9436, 0.5302, 0.8881, 0.8929, 0.9007, 0.5213, 0.9007, 0.9725, 0.8231, 0.8929, 0.9007, 0.884, 0.8881, 0.9714, 0.9851, 0.8918, 0.9076, 0.9847, 0.9758, 0.8957, 0.8125, 0.5148, 0.7995, 0.9049, 0.7992, 0.4417, 0.8231, 0.5213, 0.9007, 0.4284, 0.8324, 0.8829, 0.9201, 0.5202, 0.9076, 0.8918, 0.9076, 0.4406, 0.9851, 0.5202, 0.9076, 0.5291, 0.9201, 0.5242, 0.8361, 0.9051, 0.8491, 0.515, 0.8494, 0.3192, 0.7824, 0.01869, 0.7824, 0.01869, 0.8591, 0.07222, 0.8669, 0.3878, 0.8669, 0.07222, 0.9436, 0.443, 0.8669, 0.3878, 0.8669, 0.443, 0.9436, 0.017, 0.8669, 0.07222, 0.8669, 0.017, 0.9436, 0.3878, 0.8669, 0.443, 0.8669, 0.3878, 0.9436, 0.3878, 0.8669, 0.07222, 0.8669, 0.3878, 0.9436, 0.01869, 0.7824, 0.3192, 0.7824, 0.3192, 0.8591, 0.07222, 0.8669, 0.017, 0.8669, 0.07222, 0.9436, 0.884, 0.8881, 0.8929, 0.9007, 0.5302, 0.8881, 0.9858, 0.8324, 0.8929, 0.9007, 0.9725, 0.8231, 0.8829, 0.9201, 0.8918, 0.9076, 0.9714, 0.9851, 0.5241, 0.8127, 0.5148, 0.7995, 0.8957, 0.8125, 0.5302, 0.8881, 0.5213, 0.9007, 0.4417, 0.8231, 0.5291, 0.9201, 0.5202, 0.9076, 0.8829, 0.9201, 0.4273, 0.9758, 0.5202, 0.9076, 0.4406, 0.9851, 0.8958, 0.8358, 0.9051, 0.8491, 0.5242, 0.8361])
me_walls.materials.append(mat_militarybase)
me_walls.use_remesh_preserve_volume = False
me_walls.use_remesh_preserve_attributes = False
me_walls.use_mirror_vertex_groups = False
me_walls.update()
me_1b = bpy.data.meshes.new('1B')
me_1b.from_pydata([(4.106, 2.125, -2.98e-08), (4.103, 0.9079, -0.0001926), (6.283, 2.125, 0.0), (2.76, 2.126, -0.1045), (4.113, 1.115, -1.002), (6.284, 1.115, -0.0002893), (2.741, 1.115, -1.0), (4.108, -1.15, -0.0003711), (2.741, 1.115, -0.1065), (6.28, -1.15, 0.0), (4.105, -2.153, 0.0), (1.368, 1.116, -0.9978), (2.737, -1.15, -0.9998), (6.28, -2.153, 0.0), (2.737, -1.15, -0.1062), (4.109, -1.15, -1.002), (1.364, -1.149, -0.9967), (2.736, -2.152, -0.1062), (4.109, -2.153, -1.002), (1.364, -1.149, -0.1038), (-4.106, 2.125, -2.98e-08), (-4.103, 0.9079, -0.0001926), (-6.283, 2.125, 0.0), (-2.739, 2.126, -0.1062), (-4.113, 1.115, -1.002), (-6.284, 1.115, -0.0002893), (-4.112, 2.125, -1.002), (-2.741, 1.115, -1.0), (-4.108, -1.15, -0.0003711), (4.12, 2.126, -0.9982), (-2.741, 1.115, -0.1065), (-6.28, -1.15, 0.0), (-4.105, -2.153, 0.0), (-1.368, 1.116, -0.9971), (-2.737, -1.15, -0.9998), (-6.28, -2.153, 0.0), (-2.737, -1.15, -0.1062), (-4.109, -1.15, -1.002), (-1.368, 1.116, -0.1041), (-1.364, -1.149, -0.9975), (1.368, 1.116, -0.1045), (-1.363, -1.149, -0.105), (-4.117, -2.152, -0.9982), (-2.757, -2.152, -0.1045)], [], [(29, 2, 0), (29, 0, 3), (2, 29, 4), (5, 2, 4), (4, 29, 6), (4, 1, 5), (4, 6, 8), (6, 29, 11), (1, 4, 8), (6, 12, 8), (11, 29, 33), (12, 6, 11), (12, 14, 8), (13, 9, 15), (18, 10, 13), (11, 33, 40), (16, 12, 11), (12, 15, 14), (18, 13, 15), (15, 9, 7), (10, 18, 17), (16, 11, 40), (12, 16, 18), (15, 12, 18), (15, 7, 14), (19, 16, 40), (18, 16, 42), (16, 19, 41), (18, 42, 43), (18, 43, 17), (26, 20, 22), (26, 23, 20), (22, 24, 26), (25, 24, 22), (24, 27, 26), (29, 23, 26), (24, 25, 21), (24, 30, 27), (3, 23, 29), (26, 33, 29), (27, 33, 26), (21, 30, 24), (27, 30, 34), (34, 33, 27), (34, 30, 36), (35, 37, 31), (42, 35, 32), (39, 33, 34), (34, 36, 37), (42, 37, 35), (37, 28, 31), (32, 43, 42), (39, 38, 33), (33, 38, 40), (34, 42, 39), (37, 42, 34), (37, 36, 28), (41, 38, 39), (39, 42, 16), (16, 41, 39)])
me_1b.polygons.foreach_set('use_smooth', [True] * 60)
_uv = me_1b.uv_layers.new(name='UVMap')
_uv.uv.foreach_set('vector', [0.4106, 0.7192, 0.4684, 0.7404, 0.4136, 0.7569, 0.4106, 0.7192, 0.4136, 0.7569, 0.3696, 0.7607, 0.4684, 0.7404, 0.4106, 0.7192, 0.4156, 0.6904, 0.4733, 0.7051, 0.4684, 0.7404, 0.4156, 0.6904, 0.4156, 0.6904, 0.4106, 0.7192, 0.3693, 0.6655, 0.4156, 0.6904, 0.4292, 0.6619, 0.4733, 0.7051, 0.4156, 0.6904, 0.3693, 0.6655, 0.3992, 0.641, 0.3693, 0.6655, 0.4106, 0.7192, 0.309, 0.6589, 0.4292, 0.6619, 0.4156, 0.6904, 0.3992, 0.641, 0.3693, 0.6655, 0.3822, 0.515, 0.3992, 0.641, 0.309, 0.6589, 0.4106, 0.7192, 0.204, 0.6514, 0.3822, 0.515, 0.3693, 0.6655, 0.309, 0.6589, 0.3822, 0.515, 0.4126, 0.5524, 0.3992, 0.641, 0.5049, 0.4327, 0.51, 0.4772, 0.4373, 0.4909, 0.432, 0.4546, 0.437, 0.409, 0.5049, 0.4327, 0.309, 0.6589, 0.204, 0.6514, 0.2869, 0.6273, 0.3225, 0.5196, 0.3822, 0.515, 0.309, 0.6589, 0.3822, 0.515, 0.4373, 0.4909, 0.4126, 0.5524, 0.432, 0.4546, 0.5049, 0.4327, 0.4373, 0.4909, 0.4373, 0.4909, 0.51, 0.4772, 0.4528, 0.5276, 0.437, 0.409, 0.432, 0.4546, 0.3846, 0.4041, 0.3225, 0.5196, 0.309, 0.6589, 0.2869, 0.6273, 0.3822, 0.515, 0.3225, 0.5196, 0.432, 0.4546, 0.4373, 0.4909, 0.3822, 0.515, 0.432, 0.4546, 0.4373, 0.4909, 0.4528, 0.5276, 0.4126, 0.5524, 0.284, 0.5626, 0.3225, 0.5196, 0.2869, 0.6273, 0.432, 0.4546, 0.3225, 0.5196, 0.08775, 0.4442, 0.3225, 0.5196, 0.284, 0.5626, 0.2327, 0.5484, 0.432, 0.4546, 0.08775, 0.4442, 0.1376, 0.3937, 0.432, 0.4546, 0.1376, 0.3937, 0.3846, 0.4041, 0.1011, 0.7138, 0.09684, 0.7544, 0.03834, 0.735, 0.1011, 0.7138, 0.145, 0.7607, 0.09684, 0.7544, 0.03834, 0.735, 0.09589, 0.6828, 0.1011, 0.7138, 0.03361, 0.6968, 0.09589, 0.6828, 0.03834, 0.735, 0.09589, 0.6828, 0.1441, 0.6576, 0.1011, 0.7138, 0.4106, 0.7192, 0.145, 0.7607, 0.1011, 0.7138, 0.09589, 0.6828, 0.03361, 0.6968, 0.08181, 0.6518, 0.09589, 0.6828, 0.1144, 0.6306, 0.1441, 0.6576, 0.3696, 0.7607, 0.145, 0.7607, 0.4106, 0.7192, 0.1011, 0.7138, 0.204, 0.6514, 0.4106, 0.7192, 0.1441, 0.6576, 0.204, 0.6514, 0.1011, 0.7138, 0.08181, 0.6518, 0.1144, 0.6306, 0.09589, 0.6828, 0.1441, 0.6576, 0.1144, 0.6306, 0.1369, 0.5043, 0.1369, 0.5043, 0.204, 0.6514, 0.1441, 0.6576, 0.1369, 0.5043, 0.1144, 0.6306, 0.105, 0.5403, 0.0157, 0.42, 0.08222, 0.4795, 0.01025, 0.4641, 0.08775, 0.4442, 0.0157, 0.42, 0.08377, 0.3979, 0.1975, 0.5095, 0.204, 0.6514, 0.1369, 0.5043, 0.1369, 0.5043, 0.105, 0.5403, 0.08222, 0.4795, 0.08775, 0.4442, 0.08222, 0.4795, 0.0157, 0.42, 0.08222, 0.4795, 0.06641, 0.5151, 0.01025, 0.4641, 0.08377, 0.3979, 0.1376, 0.3937, 0.08775, 0.4442, 0.1975, 0.5095, 0.2298, 0.6127, 0.204, 0.6514, 0.204, 0.6514, 0.2298, 0.6127, 0.2869, 0.6273, 0.1369, 0.5043, 0.08775, 0.4442, 0.1975, 0.5095, 0.08222, 0.4795, 0.08775, 0.4442, 0.1369, 0.5043, 0.08222, 0.4795, 0.105, 0.5403, 0.06641, 0.5151, 0.2327, 0.5484, 0.2298, 0.6127, 0.1975, 0.5095, 0.1975, 0.5095, 0.08775, 0.4442, 0.3225, 0.5196, 0.3225, 0.5196, 0.2327, 0.5484, 0.1975, 0.5095])
me_1b.materials.append(mat_militarybase)
me_1b.use_remesh_preserve_volume = False
me_1b.use_remesh_preserve_attributes = False
me_1b.use_mirror_vertex_groups = False
me_1b.update()

# ---- objects
ob_1f = bpy.data.objects.new('1F', me_1f)
ob_walls = bpy.data.objects.new('Walls', me_walls)
ob_1b = bpy.data.objects.new('1B', me_1b)

# ---- transforms, parenting, visibility, modifiers, constraints
ob_1f.location = (0.0, 0.0, 0.0)
ob_1f.lineart.crease_threshold = 0.0
ob_walls.location = (0.0, -3.553e-15, 0.0)
ob_walls.lineart.crease_threshold = 0.0
ob_1b.location = (0.0, 0.0, 0.0)
ob_1b.lineart.crease_threshold = 0.0

# ---- collection membership
col_collection_1.objects.link(ob_1f)
col_collection_2.objects.link(ob_walls)
col_collection_11.objects.link(ob_1b)

# ---- scene / render settings (as saved in the file)
scene.frame_start = 1; scene.frame_end = 250; scene.frame_set(2)
scene.render.engine = 'BLENDER_EEVEE_NEXT'
scene.render.resolution_percentage = 50
scene.render.dither_intensity = 0.0
scene.cycles.use_denoising = False
scene.cycles.samples = 10
scene.cycles.sampling_pattern = 'TABULATED_SOBOL'
scene.cycles.light_sampling_threshold = 0.0
scene.cycles.use_adaptive_sampling = False
scene.cycles.use_light_tree = False
scene.cycles.blur_glossy = 0.0
scene.cycles.volume_bounces = 1
scene.cycles.pixel_filter_type = 'GAUSSIAN'
scene.cycles.sample_clamp_indirect = 0.0
scene.view_settings.view_transform = 'Standard'
bpy.context.view_layer.update()

# ---- added for rendering (the .blend has no active camera and no usable light): camera, sun
cam_auto = bpy.data.cameras.new('AutoCamera')
cam_auto.lens = 50.0
cam_auto.sensor_width = 36.0
cam_auto.clip_end = 1000.0
ob_auto_camera = bpy.data.objects.new('AutoCamera', cam_auto)
scene.collection.objects.link(ob_auto_camera)
ob_auto_camera.location = (21.68, -26.0161, 18.3551)
ob_auto_camera.rotation_euler = (1.09748, -7.21219e-08, 0.694738)
scene.camera = ob_auto_camera
light_auto_sun = bpy.data.lights.new('AutoSun', 'SUN')
light_auto_sun.energy = 3.0
light_auto_sun.angle = 0.0523599
ob_auto_sun = bpy.data.objects.new('AutoSun', light_auto_sun)
scene.collection.objects.link(ob_auto_sun)
ob_auto_sun.rotation_euler = (0.872665, 0.174533, 0.523599)
bpy.context.view_layer.update()
